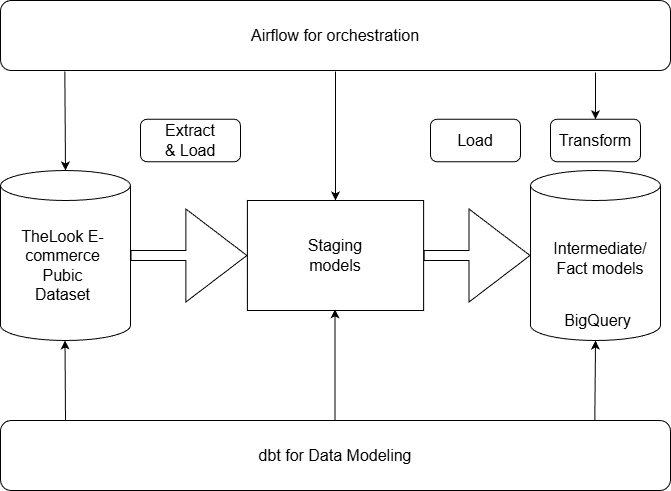

The diagram above was exported from draw.io. Its source (the exported page's mxGraphModel, read from the mxfile embedded in the PNG):
<mxGraphModel dx="1665" dy="743" grid="1" gridSize="10" guides="1" tooltips="1" connect="1" arrows="1" fold="1" page="1" pageScale="1" pageWidth="827" pageHeight="1169" math="0" shadow="0">
  <root>
    <mxCell id="0" />
    <mxCell id="1" parent="0" />
    <mxCell id="eKvty6PItREMGnyyOQgy-32" parent="1" style="rounded=1;whiteSpace=wrap;html=1;" value="" vertex="1">
      <mxGeometry height="42.5" width="90" x="480" y="138.75" as="geometry" />
    </mxCell>
    <mxCell id="eKvty6PItREMGnyyOQgy-31" parent="1" style="rounded=1;whiteSpace=wrap;html=1;" value="" vertex="1">
      <mxGeometry height="42.5" width="100" x="190" y="138.75" as="geometry" />
    </mxCell>
    <mxCell id="eKvty6PItREMGnyyOQgy-1" parent="1" style="shape=cylinder3;whiteSpace=wrap;html=1;boundedLbl=1;backgroundOutline=1;size=15;" value="" vertex="1">
      <mxGeometry height="170" width="130" x="50" y="190" as="geometry" />
    </mxCell>
    <mxCell id="eKvty6PItREMGnyyOQgy-5" parent="1" style="text;strokeColor=none;fillColor=none;html=1;align=center;verticalAlign=middle;whiteSpace=wrap;rounded=0;fontSize=16;" value="TheLook E-commerce Pubic Dataset" vertex="1">
      <mxGeometry height="30" width="85" x="70" y="270" as="geometry" />
    </mxCell>
    <mxCell id="eKvty6PItREMGnyyOQgy-8" parent="1" style="shape=cylinder3;whiteSpace=wrap;html=1;boundedLbl=1;backgroundOutline=1;size=15;" value="" vertex="1">
      <mxGeometry height="170" width="130" x="580" y="190" as="geometry" />
    </mxCell>
    <mxCell id="eKvty6PItREMGnyyOQgy-9" parent="1" style="text;strokeColor=none;fillColor=none;html=1;align=center;verticalAlign=middle;whiteSpace=wrap;rounded=0;fontSize=16;" value="Intermediate/&lt;div&gt;Fact models&lt;/div&gt;" vertex="1">
      <mxGeometry height="30" width="60" x="620" y="263.13" as="geometry" />
    </mxCell>
    <mxCell id="eKvty6PItREMGnyyOQgy-12" edge="1" parent="1" source="eKvty6PItREMGnyyOQgy-14" style="endArrow=classic;html=1;rounded=0;entryX=0.5;entryY=1;entryDx=0;entryDy=0;entryPerimeter=0;exitX=0.887;exitY=0.043;exitDx=0;exitDy=0;exitPerimeter=0;" target="eKvty6PItREMGnyyOQgy-8" value="">
      <mxGeometry height="50" relative="1" width="50" as="geometry">
        <Array as="points" />
        <mxPoint x="650" y="430" as="sourcePoint" />
        <mxPoint x="640" y="360" as="targetPoint" />
      </mxGeometry>
    </mxCell>
    <mxCell id="eKvty6PItREMGnyyOQgy-14" parent="1" style="rounded=1;whiteSpace=wrap;html=1;" value="" vertex="1">
      <mxGeometry height="70" width="670" x="50" y="440" as="geometry" />
    </mxCell>
    <mxCell id="eKvty6PItREMGnyyOQgy-15" edge="1" parent="1" style="endArrow=classic;html=1;rounded=0;exitX=0.884;exitY=-0.029;exitDx=0;exitDy=0;exitPerimeter=0;entryX=0.454;entryY=1;entryDx=0;entryDy=0;entryPerimeter=0;" value="">
      <mxGeometry height="50" relative="1" width="50" as="geometry">
        <Array as="points" />
        <mxPoint x="384.5" y="440" as="sourcePoint" />
        <mxPoint x="384.52250000000004" y="328.8649999999999" as="targetPoint" />
      </mxGeometry>
    </mxCell>
    <mxCell id="eKvty6PItREMGnyyOQgy-16" edge="1" parent="1" style="endArrow=classic;html=1;rounded=0;entryX=0.454;entryY=1;entryDx=0;entryDy=0;entryPerimeter=0;" value="">
      <mxGeometry height="50" relative="1" width="50" as="geometry">
        <Array as="points" />
        <mxPoint x="115" y="440" as="sourcePoint" />
        <mxPoint x="114.5" y="360" as="targetPoint" />
      </mxGeometry>
    </mxCell>
    <mxCell id="eKvty6PItREMGnyyOQgy-17" parent="1" style="text;strokeColor=none;fillColor=none;html=1;align=center;verticalAlign=middle;whiteSpace=wrap;rounded=0;fontSize=16;" value="dbt for Data Modeling" vertex="1">
      <mxGeometry height="30" width="220" x="275" y="460" as="geometry" />
    </mxCell>
    <mxCell id="eKvty6PItREMGnyyOQgy-18" edge="1" parent="1" source="eKvty6PItREMGnyyOQgy-1" style="shape=flexArrow;endArrow=classic;html=1;rounded=0;fontSize=12;startSize=8;endSize=20;curved=1;entryX=0;entryY=0.5;entryDx=0;entryDy=0;exitX=1;exitY=0.5;exitDx=0;exitDy=0;exitPerimeter=0;endWidth=82;" target="YbY7MBbxpzmND9JSv8A_-1" value="">
      <mxGeometry height="50" relative="1" width="50" as="geometry">
        <Array as="points" />
        <mxPoint x="200" y="310" as="sourcePoint" />
        <mxPoint x="250" y="260" as="targetPoint" />
      </mxGeometry>
    </mxCell>
    <mxCell id="YbY7MBbxpzmND9JSv8A_-1" parent="1" style="rounded=0;whiteSpace=wrap;html=1;direction=south;rotation=-90;" value="" vertex="1">
      <mxGeometry height="176.25" width="110" x="330" y="186.88" as="geometry" />
    </mxCell>
    <mxCell id="eKvty6PItREMGnyyOQgy-7" parent="1" style="text;strokeColor=none;fillColor=none;html=1;align=center;verticalAlign=middle;whiteSpace=wrap;rounded=0;fontSize=16;" value="Staging models" vertex="1">
      <mxGeometry height="49.99" width="81.87" x="344.07" y="250.01" as="geometry" />
    </mxCell>
    <mxCell id="eKvty6PItREMGnyyOQgy-21" parent="1" style="text;strokeColor=none;fillColor=none;html=1;align=center;verticalAlign=middle;whiteSpace=wrap;rounded=0;fontSize=16;" value="Extract &amp;amp; Load" vertex="1">
      <mxGeometry height="20" width="60" x="210" y="150" as="geometry" />
    </mxCell>
    <mxCell id="eKvty6PItREMGnyyOQgy-27" parent="1" style="text;strokeColor=none;fillColor=none;html=1;align=center;verticalAlign=middle;whiteSpace=wrap;rounded=0;fontSize=16;" value="Load" vertex="1">
      <mxGeometry height="30" width="60" x="495" y="145" as="geometry" />
    </mxCell>
    <mxCell id="eKvty6PItREMGnyyOQgy-29" edge="1" parent="1" source="YbY7MBbxpzmND9JSv8A_-1" style="shape=flexArrow;endArrow=classic;html=1;rounded=0;fontSize=12;startSize=8;endSize=20;curved=1;endWidth=82;exitX=1;exitY=0.5;exitDx=0;exitDy=0;entryX=0;entryY=0.5;entryDx=0;entryDy=0;entryPerimeter=0;" target="eKvty6PItREMGnyyOQgy-8" value="">
      <mxGeometry height="50" relative="1" width="50" as="geometry">
        <Array as="points" />
        <mxPoint x="480" y="275" as="sourcePoint" />
        <mxPoint x="570" y="270" as="targetPoint" />
      </mxGeometry>
    </mxCell>
    <mxCell id="eKvty6PItREMGnyyOQgy-35" edge="1" parent="1" source="eKvty6PItREMGnyyOQgy-21" style="edgeStyle=none;curved=1;rounded=0;orthogonalLoop=1;jettySize=auto;html=1;exitX=0.75;exitY=0;exitDx=0;exitDy=0;fontSize=12;startSize=8;endSize=8;" target="eKvty6PItREMGnyyOQgy-21">
      <mxGeometry relative="1" as="geometry" />
    </mxCell>
    <mxCell id="eKvty6PItREMGnyyOQgy-36" parent="1" style="rounded=1;whiteSpace=wrap;html=1;" value="" vertex="1">
      <mxGeometry height="42.5" width="90" x="600" y="138.75" as="geometry" />
    </mxCell>
    <mxCell id="eKvty6PItREMGnyyOQgy-39" parent="1" style="text;strokeColor=none;fillColor=none;html=1;align=center;verticalAlign=middle;whiteSpace=wrap;rounded=0;fontSize=16;" value="Transform" vertex="1">
      <mxGeometry height="30" width="80" x="605" y="145" as="geometry" />
    </mxCell>
    <mxCell id="eKvty6PItREMGnyyOQgy-40" parent="1" style="text;strokeColor=none;fillColor=none;html=1;align=center;verticalAlign=middle;whiteSpace=wrap;rounded=0;fontSize=16;" value="BigQuery" vertex="1">
      <mxGeometry height="20" width="55" x="620" y="330" as="geometry" />
    </mxCell>
    <mxCell id="gW0iaBD24_7GC5ApUhYp-1" parent="1" style="rounded=1;whiteSpace=wrap;html=1;" value="" vertex="1">
      <mxGeometry height="70" width="670" x="50" y="20" as="geometry" />
    </mxCell>
    <mxCell id="gW0iaBD24_7GC5ApUhYp-2" edge="1" parent="1" style="endArrow=classic;html=1;rounded=0;entryX=0.5;entryY=0;entryDx=0;entryDy=0;" target="YbY7MBbxpzmND9JSv8A_-1" value="">
      <mxGeometry height="50" relative="1" width="50" as="geometry">
        <Array as="points" />
        <mxPoint x="385" y="91" as="sourcePoint" />
        <mxPoint x="390" y="210" as="targetPoint" />
      </mxGeometry>
    </mxCell>
    <mxCell id="gW0iaBD24_7GC5ApUhYp-3" edge="1" parent="1" source="gW0iaBD24_7GC5ApUhYp-1" style="endArrow=classic;html=1;rounded=0;entryX=0.5;entryY=0;entryDx=0;entryDy=0;entryPerimeter=0;exitX=0.096;exitY=1.014;exitDx=0;exitDy=0;exitPerimeter=0;" target="eKvty6PItREMGnyyOQgy-1" value="">
      <mxGeometry height="50" relative="1" width="50" as="geometry">
        <Array as="points" />
        <mxPoint x="190.5" y="190" as="sourcePoint" />
        <mxPoint x="190" y="110" as="targetPoint" />
      </mxGeometry>
    </mxCell>
    <mxCell id="gW0iaBD24_7GC5ApUhYp-4" edge="1" parent="1" style="endArrow=classic;html=1;rounded=0;entryX=0.5;entryY=0;entryDx=0;entryDy=0;" target="eKvty6PItREMGnyyOQgy-36" value="">
      <mxGeometry height="50" relative="1" width="50" as="geometry">
        <Array as="points" />
        <mxPoint x="645" y="92" as="sourcePoint" />
        <mxPoint x="630" y="130" as="targetPoint" />
      </mxGeometry>
    </mxCell>
    <mxCell id="gW0iaBD24_7GC5ApUhYp-5" parent="1" style="text;strokeColor=none;fillColor=none;html=1;align=center;verticalAlign=middle;whiteSpace=wrap;rounded=0;fontSize=16;" value="Airflow for orchestration" vertex="1">
      <mxGeometry height="30" width="220" x="275.01" y="40" as="geometry" />
    </mxCell>
  </root>
</mxGraphModel>